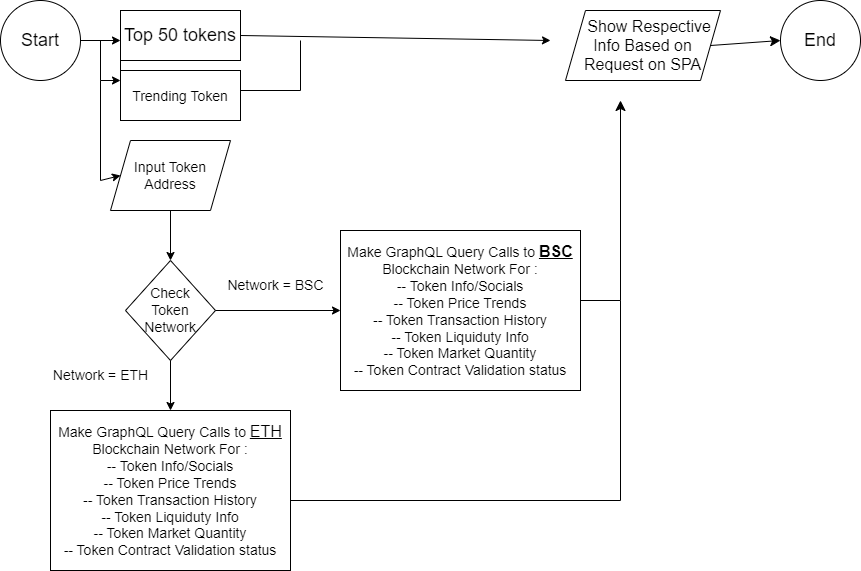

The diagram above was exported from draw.io. Its source (the exported page's mxGraphModel, read from the mxfile embedded in the PNG):
<mxGraphModel dx="1360" dy="803" grid="1" gridSize="10" guides="1" tooltips="1" connect="1" arrows="1" fold="1" page="1" pageScale="1" pageWidth="1169" pageHeight="827" math="0" shadow="0">
  <root>
    <mxCell id="0" />
    <mxCell id="1" parent="0" />
    <mxCell id="9YeaPic3Nqfu4cv9-8KT-1" value="No" style="rounded=0;html=1;jettySize=auto;orthogonalLoop=1;fontSize=11;endArrow=block;endFill=0;endSize=8;strokeWidth=1;shadow=0;labelBackgroundColor=none;edgeStyle=orthogonalEdgeStyle;" edge="1" parent="1">
      <mxGeometry x="0.3333" y="20" relative="1" as="geometry">
        <mxPoint as="offset" />
        <mxPoint x="220" y="370" as="sourcePoint" />
      </mxGeometry>
    </mxCell>
    <mxCell id="9YeaPic3Nqfu4cv9-8KT-2" value="Yes" style="edgeStyle=orthogonalEdgeStyle;rounded=0;html=1;jettySize=auto;orthogonalLoop=1;fontSize=11;endArrow=block;endFill=0;endSize=8;strokeWidth=1;shadow=0;labelBackgroundColor=none;" edge="1" parent="1">
      <mxGeometry y="10" relative="1" as="geometry">
        <mxPoint as="offset" />
        <mxPoint x="270" y="330" as="sourcePoint" />
      </mxGeometry>
    </mxCell>
    <mxCell id="9YeaPic3Nqfu4cv9-8KT-3" value="&lt;font style=&quot;font-size: 18px;&quot;&gt;Start&lt;/font&gt;" style="ellipse;whiteSpace=wrap;html=1;aspect=fixed;" vertex="1" parent="1">
      <mxGeometry x="20" y="20" width="80" height="80" as="geometry" />
    </mxCell>
    <mxCell id="9YeaPic3Nqfu4cv9-8KT-4" value="" style="endArrow=classic;html=1;rounded=0;fontSize=18;exitX=1;exitY=0.5;exitDx=0;exitDy=0;" edge="1" parent="1" source="9YeaPic3Nqfu4cv9-8KT-3">
      <mxGeometry width="50" height="50" relative="1" as="geometry">
        <mxPoint x="390" y="300" as="sourcePoint" />
        <mxPoint x="140" y="60" as="targetPoint" />
      </mxGeometry>
    </mxCell>
    <mxCell id="9YeaPic3Nqfu4cv9-8KT-5" value="Top 50 tokens" style="rounded=0;whiteSpace=wrap;html=1;fontSize=18;" vertex="1" parent="1">
      <mxGeometry x="140" y="30" width="120" height="50" as="geometry" />
    </mxCell>
    <mxCell id="9YeaPic3Nqfu4cv9-8KT-6" value="&lt;font style=&quot;font-size: 14px;&quot;&gt;Trending Token&lt;/font&gt;" style="rounded=0;whiteSpace=wrap;html=1;fontSize=18;" vertex="1" parent="1">
      <mxGeometry x="140" y="90" width="120" height="50" as="geometry" />
    </mxCell>
    <mxCell id="9YeaPic3Nqfu4cv9-8KT-7" value="" style="endArrow=none;html=1;rounded=0;fontSize=14;" edge="1" parent="1">
      <mxGeometry width="50" height="50" relative="1" as="geometry">
        <mxPoint x="120" y="60" as="sourcePoint" />
        <mxPoint x="120" y="100" as="targetPoint" />
      </mxGeometry>
    </mxCell>
    <mxCell id="9YeaPic3Nqfu4cv9-8KT-8" value="" style="endArrow=classic;html=1;rounded=0;fontSize=14;" edge="1" parent="1">
      <mxGeometry width="50" height="50" relative="1" as="geometry">
        <mxPoint x="120" y="100" as="sourcePoint" />
        <mxPoint x="140" y="100" as="targetPoint" />
      </mxGeometry>
    </mxCell>
    <mxCell id="9YeaPic3Nqfu4cv9-8KT-9" value="&lt;font style=&quot;font-size: 18px;&quot;&gt;End&lt;/font&gt;" style="ellipse;whiteSpace=wrap;html=1;aspect=fixed;" vertex="1" parent="1">
      <mxGeometry x="800" y="20" width="80" height="80" as="geometry" />
    </mxCell>
    <mxCell id="9YeaPic3Nqfu4cv9-8KT-10" value="" style="endArrow=classic;html=1;rounded=0;fontSize=14;exitX=1;exitY=0.5;exitDx=0;exitDy=0;" edge="1" parent="1" source="9YeaPic3Nqfu4cv9-8KT-5">
      <mxGeometry width="50" height="50" relative="1" as="geometry">
        <mxPoint x="450" y="410" as="sourcePoint" />
        <mxPoint x="570" y="60" as="targetPoint" />
      </mxGeometry>
    </mxCell>
    <mxCell id="9YeaPic3Nqfu4cv9-8KT-11" value="" style="endArrow=none;html=1;rounded=0;fontSize=14;" edge="1" parent="1">
      <mxGeometry width="50" height="50" relative="1" as="geometry">
        <mxPoint x="260" y="110" as="sourcePoint" />
        <mxPoint x="320" y="110" as="targetPoint" />
      </mxGeometry>
    </mxCell>
    <mxCell id="9YeaPic3Nqfu4cv9-8KT-12" value="" style="endArrow=none;html=1;rounded=0;fontSize=14;" edge="1" parent="1">
      <mxGeometry width="50" height="50" relative="1" as="geometry">
        <mxPoint x="320" y="110" as="sourcePoint" />
        <mxPoint x="320" y="60" as="targetPoint" />
      </mxGeometry>
    </mxCell>
    <mxCell id="9YeaPic3Nqfu4cv9-8KT-13" value="Input Token Address" style="shape=parallelogram;perimeter=parallelogramPerimeter;whiteSpace=wrap;html=1;fixedSize=1;fontSize=14;" vertex="1" parent="1">
      <mxGeometry x="130" y="160" width="120" height="70" as="geometry" />
    </mxCell>
    <mxCell id="9YeaPic3Nqfu4cv9-8KT-14" value="" style="endArrow=none;html=1;rounded=0;fontSize=14;" edge="1" parent="1">
      <mxGeometry width="50" height="50" relative="1" as="geometry">
        <mxPoint x="120" y="100" as="sourcePoint" />
        <mxPoint x="120" y="200" as="targetPoint" />
      </mxGeometry>
    </mxCell>
    <mxCell id="9YeaPic3Nqfu4cv9-8KT-15" value="" style="endArrow=classic;html=1;rounded=0;fontSize=14;entryX=0;entryY=0.5;entryDx=0;entryDy=0;" edge="1" parent="1" target="9YeaPic3Nqfu4cv9-8KT-13">
      <mxGeometry width="50" height="50" relative="1" as="geometry">
        <mxPoint x="120" y="200" as="sourcePoint" />
        <mxPoint x="170" y="150" as="targetPoint" />
      </mxGeometry>
    </mxCell>
    <mxCell id="9YeaPic3Nqfu4cv9-8KT-16" value="Check &lt;br&gt;Token Network" style="rhombus;whiteSpace=wrap;html=1;fontSize=14;" vertex="1" parent="1">
      <mxGeometry x="145" y="280" width="90" height="100" as="geometry" />
    </mxCell>
    <mxCell id="9YeaPic3Nqfu4cv9-8KT-17" value="" style="endArrow=classic;html=1;rounded=0;fontSize=14;exitX=0.5;exitY=1;exitDx=0;exitDy=0;entryX=0.5;entryY=0;entryDx=0;entryDy=0;" edge="1" parent="1" source="9YeaPic3Nqfu4cv9-8KT-13" target="9YeaPic3Nqfu4cv9-8KT-16">
      <mxGeometry width="50" height="50" relative="1" as="geometry">
        <mxPoint x="350" y="400" as="sourcePoint" />
        <mxPoint x="400" y="350" as="targetPoint" />
      </mxGeometry>
    </mxCell>
    <mxCell id="9YeaPic3Nqfu4cv9-8KT-18" value="" style="endArrow=classic;html=1;rounded=0;fontSize=14;exitX=1;exitY=0.5;exitDx=0;exitDy=0;" edge="1" parent="1" source="9YeaPic3Nqfu4cv9-8KT-16">
      <mxGeometry width="50" height="50" relative="1" as="geometry">
        <mxPoint x="350" y="400" as="sourcePoint" />
        <mxPoint x="360" y="330" as="targetPoint" />
      </mxGeometry>
    </mxCell>
    <mxCell id="9YeaPic3Nqfu4cv9-8KT-19" value="" style="endArrow=none;html=1;rounded=0;fontSize=14;" edge="1" parent="1">
      <mxGeometry width="50" height="50" relative="1" as="geometry">
        <mxPoint x="140" y="80" as="sourcePoint" />
        <mxPoint x="140" y="120" as="targetPoint" />
      </mxGeometry>
    </mxCell>
    <mxCell id="9YeaPic3Nqfu4cv9-8KT-20" value="" style="endArrow=classic;html=1;rounded=0;fontSize=14;exitX=0.5;exitY=1;exitDx=0;exitDy=0;" edge="1" parent="1" source="9YeaPic3Nqfu4cv9-8KT-16">
      <mxGeometry width="50" height="50" relative="1" as="geometry">
        <mxPoint x="245" y="340" as="sourcePoint" />
        <mxPoint x="190" y="430" as="targetPoint" />
      </mxGeometry>
    </mxCell>
    <mxCell id="9YeaPic3Nqfu4cv9-8KT-21" value="Network = BSC" style="text;html=1;align=center;verticalAlign=middle;resizable=0;points=[];autosize=1;strokeColor=none;fillColor=none;fontSize=14;" vertex="1" parent="1">
      <mxGeometry x="235" y="290" width="120" height="30" as="geometry" />
    </mxCell>
    <mxCell id="9YeaPic3Nqfu4cv9-8KT-22" value="Network = ETH" style="text;html=1;align=center;verticalAlign=middle;resizable=0;points=[];autosize=1;strokeColor=none;fillColor=none;fontSize=14;" vertex="1" parent="1">
      <mxGeometry x="60" y="380" width="120" height="30" as="geometry" />
    </mxCell>
    <mxCell id="9YeaPic3Nqfu4cv9-8KT-23" value="Make GraphQL Query Calls to &lt;b&gt;&lt;u&gt;&lt;font style=&quot;font-size: 16px;&quot;&gt;BSC &lt;/font&gt;&lt;/u&gt;&lt;/b&gt;Blockchain Network For :&lt;br&gt;-- Token Info/Socials&lt;br&gt;-- Token Price Trends&lt;br&gt;-- Token Transaction History&lt;br&gt;-- Token Liquiduty Info&lt;br&gt;-- Token Market Quantity&lt;br&gt;-- Token Contract Validation status" style="rounded=0;whiteSpace=wrap;html=1;fontSize=14;" vertex="1" parent="1">
      <mxGeometry x="360" y="250" width="240" height="160" as="geometry" />
    </mxCell>
    <mxCell id="9YeaPic3Nqfu4cv9-8KT-24" value="Make GraphQL Query Calls to &lt;u style=&quot;&quot;&gt;&lt;font style=&quot;font-size: 16px;&quot;&gt;ETH &lt;/font&gt;&lt;/u&gt;Blockchain Network For :&lt;br&gt;-- Token Info/Socials&lt;br&gt;-- Token Price Trends&lt;br&gt;-- Token Transaction History&lt;br&gt;-- Token Liquiduty Info&lt;br&gt;-- Token Market Quantity&lt;br&gt;-- Token Contract Validation status" style="rounded=0;whiteSpace=wrap;html=1;fontSize=14;" vertex="1" parent="1">
      <mxGeometry x="70" y="430" width="240" height="160" as="geometry" />
    </mxCell>
    <mxCell id="9YeaPic3Nqfu4cv9-8KT-26" value="" style="endArrow=none;html=1;rounded=0;fontSize=16;" edge="1" parent="1">
      <mxGeometry width="50" height="50" relative="1" as="geometry">
        <mxPoint x="310" y="520" as="sourcePoint" />
        <mxPoint x="640" y="320" as="targetPoint" />
        <Array as="points">
          <mxPoint x="640" y="520" />
        </Array>
      </mxGeometry>
    </mxCell>
    <mxCell id="9YeaPic3Nqfu4cv9-8KT-29" value="" style="endArrow=classic;html=1;rounded=0;fontSize=16;startSize=8;endSize=8;" edge="1" parent="1">
      <mxGeometry width="50" height="50" relative="1" as="geometry">
        <mxPoint x="600" y="320" as="sourcePoint" />
        <mxPoint x="640" y="120" as="targetPoint" />
        <Array as="points">
          <mxPoint x="640" y="320" />
        </Array>
      </mxGeometry>
    </mxCell>
    <mxCell id="jvuneunDQRG-Ar7Mw38Q-1" value="&amp;nbsp; &amp;nbsp;Show Respective Info Based on Request on SPA" style="shape=parallelogram;perimeter=parallelogramPerimeter;whiteSpace=wrap;html=1;fixedSize=1;fontSize=16;" vertex="1" parent="1">
      <mxGeometry x="585" y="30" width="155" height="70" as="geometry" />
    </mxCell>
    <mxCell id="jvuneunDQRG-Ar7Mw38Q-2" value="" style="endArrow=classic;html=1;rounded=0;fontSize=16;startSize=8;endSize=8;entryX=0;entryY=0.5;entryDx=0;entryDy=0;exitX=1;exitY=0.5;exitDx=0;exitDy=0;" edge="1" parent="1" source="jvuneunDQRG-Ar7Mw38Q-1" target="9YeaPic3Nqfu4cv9-8KT-9">
      <mxGeometry width="50" height="50" relative="1" as="geometry">
        <mxPoint x="730" y="70" as="sourcePoint" />
        <mxPoint x="780" y="20" as="targetPoint" />
      </mxGeometry>
    </mxCell>
  </root>
</mxGraphModel>